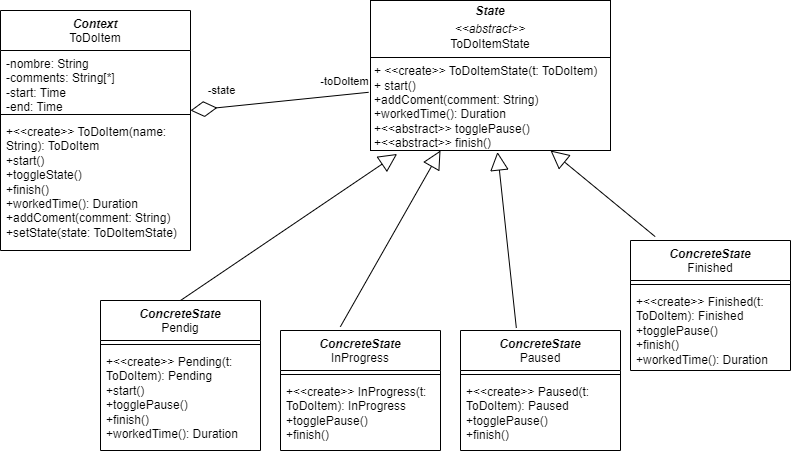

The diagram above was exported from draw.io. Its source (the exported page's mxGraphModel, read from the mxfile embedded in the PNG):
<mxGraphModel dx="1000" dy="538" grid="1" gridSize="10" guides="1" tooltips="1" connect="1" arrows="1" fold="1" page="1" pageScale="1" pageWidth="827" pageHeight="1169" background="#ffffff" math="0" shadow="0">
  <root>
    <mxCell id="0" />
    <mxCell id="1" parent="0" />
    <mxCell id="hD99HvRZZYC5UTXyBYsm-1" value="&lt;i&gt;Context&lt;/i&gt;&lt;div&gt;&lt;span style=&quot;font-weight: normal;&quot;&gt;ToDoItem&lt;/span&gt;&lt;/div&gt;" style="swimlane;fontStyle=1;align=center;verticalAlign=top;childLayout=stackLayout;horizontal=1;startSize=40;horizontalStack=0;resizeParent=1;resizeParentMax=0;resizeLast=0;collapsible=1;marginBottom=0;whiteSpace=wrap;html=1;" parent="1" vertex="1">
      <mxGeometry x="30" y="130" width="190" height="240" as="geometry" />
    </mxCell>
    <mxCell id="hD99HvRZZYC5UTXyBYsm-2" value="-nombre: String&lt;div&gt;-comments: String[*]&lt;/div&gt;&lt;div&gt;-start: Time&lt;/div&gt;&lt;div&gt;-end: Time&lt;/div&gt;" style="text;strokeColor=none;fillColor=none;align=left;verticalAlign=top;spacingLeft=4;spacingRight=4;overflow=hidden;rotatable=0;points=[[0,0.5],[1,0.5]];portConstraint=eastwest;whiteSpace=wrap;html=1;" parent="hD99HvRZZYC5UTXyBYsm-1" vertex="1">
      <mxGeometry y="40" width="190" height="60" as="geometry" />
    </mxCell>
    <mxCell id="JWRy1m03-J2DdSJNa-Ed-11" value="" style="endArrow=diamondThin;endFill=0;endSize=24;html=1;rounded=0;entryX=1.023;entryY=0.828;entryDx=0;entryDy=0;entryPerimeter=0;exitX=-0.008;exitY=0.612;exitDx=0;exitDy=0;exitPerimeter=0;" edge="1" parent="hD99HvRZZYC5UTXyBYsm-1" source="JWRy1m03-J2DdSJNa-Ed-1">
      <mxGeometry width="160" relative="1" as="geometry">
        <mxPoint x="321.07000000000005" y="103.86999999999995" as="sourcePoint" />
        <mxPoint x="190.0000000000001" y="100.00000000000006" as="targetPoint" />
      </mxGeometry>
    </mxCell>
    <mxCell id="JWRy1m03-J2DdSJNa-Ed-12" value="-state" style="edgeLabel;html=1;align=center;verticalAlign=middle;resizable=0;points=[];" vertex="1" connectable="0" parent="JWRy1m03-J2DdSJNa-Ed-11">
      <mxGeometry x="0.846" y="-2" relative="1" as="geometry">
        <mxPoint x="17" y="-17" as="offset" />
      </mxGeometry>
    </mxCell>
    <mxCell id="JWRy1m03-J2DdSJNa-Ed-13" value="-toDoItem" style="edgeLabel;html=1;align=center;verticalAlign=middle;resizable=0;points=[];" vertex="1" connectable="0" parent="JWRy1m03-J2DdSJNa-Ed-11">
      <mxGeometry x="-0.854" y="3" relative="1" as="geometry">
        <mxPoint x="-12" y="-16" as="offset" />
      </mxGeometry>
    </mxCell>
    <mxCell id="hD99HvRZZYC5UTXyBYsm-3" value="" style="line;strokeWidth=1;fillColor=none;align=left;verticalAlign=middle;spacingTop=-1;spacingLeft=3;spacingRight=3;rotatable=0;labelPosition=right;points=[];portConstraint=eastwest;strokeColor=inherit;" parent="hD99HvRZZYC5UTXyBYsm-1" vertex="1">
      <mxGeometry y="100" width="190" height="8" as="geometry" />
    </mxCell>
    <mxCell id="hD99HvRZZYC5UTXyBYsm-4" value="+&amp;lt;&amp;lt;create&amp;gt;&amp;gt; ToDoItem(name: String): ToDoItem&lt;div&gt;+start()&lt;/div&gt;&lt;div&gt;+toggleState()&lt;/div&gt;&lt;div&gt;+finish()&lt;/div&gt;&lt;div&gt;+workedTime(): Duration&lt;/div&gt;&lt;div&gt;+addComent(comment: String)&lt;/div&gt;&lt;div&gt;+setState(state: ToDoItemState)&lt;/div&gt;" style="text;strokeColor=none;fillColor=none;align=left;verticalAlign=top;spacingLeft=4;spacingRight=4;overflow=hidden;rotatable=0;points=[[0,0.5],[1,0.5]];portConstraint=eastwest;whiteSpace=wrap;html=1;" parent="hD99HvRZZYC5UTXyBYsm-1" vertex="1">
      <mxGeometry y="108" width="190" height="132" as="geometry" />
    </mxCell>
    <mxCell id="JWRy1m03-J2DdSJNa-Ed-1" value="&lt;p style=&quot;margin:0px;margin-top:4px;text-align:center;&quot;&gt;&lt;i&gt;&lt;b&gt;State&lt;/b&gt;&lt;/i&gt;&lt;/p&gt;&lt;p style=&quot;margin:0px;margin-top:4px;text-align:center;&quot;&gt;&lt;i&gt;&amp;lt;&amp;lt;abstract&amp;gt;&amp;gt;&lt;/i&gt;&lt;br&gt;ToDoItemState&lt;/p&gt;&lt;hr size=&quot;1&quot; style=&quot;border-style:solid;&quot;&gt;&lt;p style=&quot;margin:0px;margin-left:4px;&quot;&gt;+ &amp;lt;&amp;lt;create&amp;gt;&amp;gt; ToDoItemState(t: ToDoItem)&lt;br&gt;+ start()&lt;/p&gt;&lt;p style=&quot;margin:0px;margin-left:4px;&quot;&gt;+addComent(comment: String)&lt;/p&gt;&lt;p style=&quot;margin:0px;margin-left:4px;&quot;&gt;+workedTime(): Duration&lt;/p&gt;&lt;p style=&quot;margin:0px;margin-left:4px;&quot;&gt;+&amp;lt;&amp;lt;abstract&amp;gt;&amp;gt; togglePause()&lt;/p&gt;&lt;p style=&quot;margin:0px;margin-left:4px;&quot;&gt;+&amp;lt;&amp;lt;abstract&amp;gt;&amp;gt; finish()&lt;/p&gt;" style="verticalAlign=top;align=left;overflow=fill;html=1;whiteSpace=wrap;" vertex="1" parent="1">
      <mxGeometry x="400" y="120" width="240" height="150" as="geometry" />
    </mxCell>
    <mxCell id="JWRy1m03-J2DdSJNa-Ed-5" value="&lt;div&gt;&lt;i&gt;ConcreteState&lt;/i&gt;&lt;/div&gt;&lt;div&gt;&lt;span style=&quot;font-weight: normal;&quot;&gt;Pendig&lt;/span&gt;&lt;/div&gt;" style="swimlane;fontStyle=1;align=center;verticalAlign=top;childLayout=stackLayout;horizontal=1;startSize=40;horizontalStack=0;resizeParent=1;resizeParentMax=0;resizeLast=0;collapsible=1;marginBottom=0;whiteSpace=wrap;html=1;" vertex="1" parent="1">
      <mxGeometry x="130" y="420" width="160" height="150" as="geometry" />
    </mxCell>
    <mxCell id="JWRy1m03-J2DdSJNa-Ed-7" value="" style="line;strokeWidth=1;fillColor=none;align=left;verticalAlign=middle;spacingTop=-1;spacingLeft=3;spacingRight=3;rotatable=0;labelPosition=right;points=[];portConstraint=eastwest;strokeColor=inherit;" vertex="1" parent="JWRy1m03-J2DdSJNa-Ed-5">
      <mxGeometry y="40" width="160" height="8" as="geometry" />
    </mxCell>
    <mxCell id="JWRy1m03-J2DdSJNa-Ed-8" value="+&amp;lt;&amp;lt;create&amp;gt;&amp;gt; Pending(t: ToDoItem): Pending&lt;div&gt;+start()&lt;/div&gt;&lt;div&gt;+togglePause()&lt;/div&gt;&lt;div&gt;+finish()&lt;/div&gt;&lt;div&gt;+workedTime(): Duration&lt;/div&gt;" style="text;strokeColor=none;fillColor=none;align=left;verticalAlign=top;spacingLeft=4;spacingRight=4;overflow=hidden;rotatable=0;points=[[0,0.5],[1,0.5]];portConstraint=eastwest;whiteSpace=wrap;html=1;" vertex="1" parent="JWRy1m03-J2DdSJNa-Ed-5">
      <mxGeometry y="48" width="160" height="102" as="geometry" />
    </mxCell>
    <mxCell id="JWRy1m03-J2DdSJNa-Ed-15" value="" style="endArrow=block;endSize=16;endFill=0;html=1;rounded=0;exitX=0.5;exitY=0;exitDx=0;exitDy=0;entryX=0.111;entryY=1.023;entryDx=0;entryDy=0;entryPerimeter=0;" edge="1" parent="1" source="JWRy1m03-J2DdSJNa-Ed-5" target="JWRy1m03-J2DdSJNa-Ed-1">
      <mxGeometry x="-0.1603" y="-15" width="160" relative="1" as="geometry">
        <mxPoint x="280" y="320" as="sourcePoint" />
        <mxPoint x="440" y="320" as="targetPoint" />
        <mxPoint as="offset" />
      </mxGeometry>
    </mxCell>
    <mxCell id="JWRy1m03-J2DdSJNa-Ed-17" value="&lt;div&gt;&lt;i&gt;ConcreteState&lt;/i&gt;&lt;/div&gt;&lt;div&gt;&lt;span style=&quot;font-weight: normal;&quot;&gt;InProgress&lt;/span&gt;&lt;/div&gt;" style="swimlane;fontStyle=1;align=center;verticalAlign=top;childLayout=stackLayout;horizontal=1;startSize=40;horizontalStack=0;resizeParent=1;resizeParentMax=0;resizeLast=0;collapsible=1;marginBottom=0;whiteSpace=wrap;html=1;" vertex="1" parent="1">
      <mxGeometry x="310" y="450" width="160" height="120" as="geometry" />
    </mxCell>
    <mxCell id="JWRy1m03-J2DdSJNa-Ed-18" value="" style="line;strokeWidth=1;fillColor=none;align=left;verticalAlign=middle;spacingTop=-1;spacingLeft=3;spacingRight=3;rotatable=0;labelPosition=right;points=[];portConstraint=eastwest;strokeColor=inherit;" vertex="1" parent="JWRy1m03-J2DdSJNa-Ed-17">
      <mxGeometry y="40" width="160" height="8" as="geometry" />
    </mxCell>
    <mxCell id="JWRy1m03-J2DdSJNa-Ed-19" value="+&amp;lt;&amp;lt;create&amp;gt;&amp;gt; InProgress(t: ToDoItem): InProgress&lt;div&gt;+togglePause()&lt;/div&gt;&lt;div&gt;+finish()&lt;/div&gt;" style="text;strokeColor=none;fillColor=none;align=left;verticalAlign=top;spacingLeft=4;spacingRight=4;overflow=hidden;rotatable=0;points=[[0,0.5],[1,0.5]];portConstraint=eastwest;whiteSpace=wrap;html=1;" vertex="1" parent="JWRy1m03-J2DdSJNa-Ed-17">
      <mxGeometry y="48" width="160" height="72" as="geometry" />
    </mxCell>
    <mxCell id="JWRy1m03-J2DdSJNa-Ed-20" value="" style="endArrow=block;endSize=16;endFill=0;html=1;rounded=0;exitX=0.374;exitY=-0.031;exitDx=0;exitDy=0;exitPerimeter=0;" edge="1" parent="1" source="JWRy1m03-J2DdSJNa-Ed-17">
      <mxGeometry x="-0.1603" y="-15" width="160" relative="1" as="geometry">
        <mxPoint x="380" y="427" as="sourcePoint" />
        <mxPoint x="470" y="270" as="targetPoint" />
        <mxPoint as="offset" />
      </mxGeometry>
    </mxCell>
    <mxCell id="JWRy1m03-J2DdSJNa-Ed-21" value="&lt;div&gt;&lt;i&gt;ConcreteState&lt;/i&gt;&lt;/div&gt;&lt;div&gt;&lt;span style=&quot;font-weight: 400;&quot;&gt;Paused&lt;/span&gt;&lt;/div&gt;" style="swimlane;fontStyle=1;align=center;verticalAlign=top;childLayout=stackLayout;horizontal=1;startSize=40;horizontalStack=0;resizeParent=1;resizeParentMax=0;resizeLast=0;collapsible=1;marginBottom=0;whiteSpace=wrap;html=1;" vertex="1" parent="1">
      <mxGeometry x="490" y="450" width="160" height="120" as="geometry" />
    </mxCell>
    <mxCell id="JWRy1m03-J2DdSJNa-Ed-22" value="" style="line;strokeWidth=1;fillColor=none;align=left;verticalAlign=middle;spacingTop=-1;spacingLeft=3;spacingRight=3;rotatable=0;labelPosition=right;points=[];portConstraint=eastwest;strokeColor=inherit;" vertex="1" parent="JWRy1m03-J2DdSJNa-Ed-21">
      <mxGeometry y="40" width="160" height="8" as="geometry" />
    </mxCell>
    <mxCell id="JWRy1m03-J2DdSJNa-Ed-23" value="+&amp;lt;&amp;lt;create&amp;gt;&amp;gt; Paused(t: ToDoItem): Paused&lt;div&gt;+togglePause()&lt;/div&gt;&lt;div&gt;+finish()&lt;/div&gt;" style="text;strokeColor=none;fillColor=none;align=left;verticalAlign=top;spacingLeft=4;spacingRight=4;overflow=hidden;rotatable=0;points=[[0,0.5],[1,0.5]];portConstraint=eastwest;whiteSpace=wrap;html=1;" vertex="1" parent="JWRy1m03-J2DdSJNa-Ed-21">
      <mxGeometry y="48" width="160" height="72" as="geometry" />
    </mxCell>
    <mxCell id="JWRy1m03-J2DdSJNa-Ed-24" value="" style="endArrow=block;endSize=16;endFill=0;html=1;rounded=0;exitX=0.349;exitY=-0.021;exitDx=0;exitDy=0;exitPerimeter=0;entryX=0.529;entryY=1.01;entryDx=0;entryDy=0;entryPerimeter=0;" edge="1" parent="1" source="JWRy1m03-J2DdSJNa-Ed-21" target="JWRy1m03-J2DdSJNa-Ed-1">
      <mxGeometry x="-0.1603" y="-15" width="160" relative="1" as="geometry">
        <mxPoint x="550" y="446" as="sourcePoint" />
        <mxPoint x="650" y="270" as="targetPoint" />
        <mxPoint as="offset" />
      </mxGeometry>
    </mxCell>
    <mxCell id="JWRy1m03-J2DdSJNa-Ed-25" value="&lt;div&gt;&lt;i&gt;ConcreteState&lt;/i&gt;&lt;/div&gt;&lt;div&gt;&lt;span style=&quot;font-weight: 400;&quot;&gt;Finished&lt;/span&gt;&lt;/div&gt;" style="swimlane;fontStyle=1;align=center;verticalAlign=top;childLayout=stackLayout;horizontal=1;startSize=40;horizontalStack=0;resizeParent=1;resizeParentMax=0;resizeLast=0;collapsible=1;marginBottom=0;whiteSpace=wrap;html=1;" vertex="1" parent="1">
      <mxGeometry x="660" y="360" width="160" height="130" as="geometry" />
    </mxCell>
    <mxCell id="JWRy1m03-J2DdSJNa-Ed-26" value="" style="line;strokeWidth=1;fillColor=none;align=left;verticalAlign=middle;spacingTop=-1;spacingLeft=3;spacingRight=3;rotatable=0;labelPosition=right;points=[];portConstraint=eastwest;strokeColor=inherit;" vertex="1" parent="JWRy1m03-J2DdSJNa-Ed-25">
      <mxGeometry y="40" width="160" height="8" as="geometry" />
    </mxCell>
    <mxCell id="JWRy1m03-J2DdSJNa-Ed-27" value="+&amp;lt;&amp;lt;create&amp;gt;&amp;gt; Finished(t: ToDoItem): Finished&lt;div&gt;+togglePause()&lt;/div&gt;&lt;div&gt;+finish()&lt;/div&gt;&lt;div&gt;+workedTime(): Duration&lt;/div&gt;" style="text;strokeColor=none;fillColor=none;align=left;verticalAlign=top;spacingLeft=4;spacingRight=4;overflow=hidden;rotatable=0;points=[[0,0.5],[1,0.5]];portConstraint=eastwest;whiteSpace=wrap;html=1;" vertex="1" parent="JWRy1m03-J2DdSJNa-Ed-25">
      <mxGeometry y="48" width="160" height="82" as="geometry" />
    </mxCell>
    <mxCell id="JWRy1m03-J2DdSJNa-Ed-28" value="" style="endArrow=block;endSize=16;endFill=0;html=1;rounded=0;exitX=0.154;exitY=-0.03;exitDx=0;exitDy=0;exitPerimeter=0;entryX=0.75;entryY=1;entryDx=0;entryDy=0;" edge="1" parent="1" source="JWRy1m03-J2DdSJNa-Ed-25" target="JWRy1m03-J2DdSJNa-Ed-1">
      <mxGeometry x="-0.1603" y="-15" width="160" relative="1" as="geometry">
        <mxPoint x="629" y="457" as="sourcePoint" />
        <mxPoint x="610" y="281" as="targetPoint" />
        <mxPoint as="offset" />
      </mxGeometry>
    </mxCell>
  </root>
</mxGraphModel>